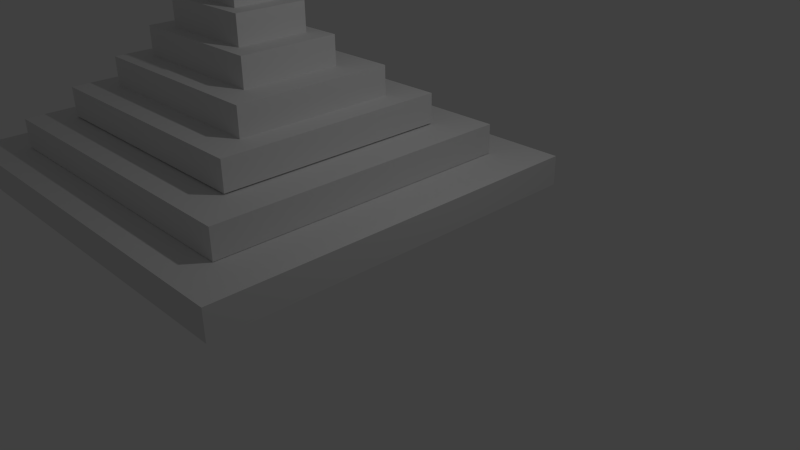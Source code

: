 # Source: tample.blend  (saved by Blender 2.76.0; exported with 4.5.12 LTS)
import bpy
from mathutils import Matrix  # noqa: F401  (used for matrix-valued properties, if any)

bpy.ops.wm.read_factory_settings(use_empty=True)
scene = bpy.context.scene
scene.name = 'Scene'

# ---- collections
col_collection_1 = bpy.data.collections.new('Collection 1'); scene.collection.children.link(col_collection_1)

# ---- materials (node trees are filled in below, after node groups)
mat_material = bpy.data.materials.new('Material')
mat_material.alpha_threshold = 0.0
mat_material.use_transparent_shadow = False
mat_material.roughness = 0.5
mat_material.line_color = (0.0, 0.0, 0.0, 1.0)

# ---- material node trees

# ---- world
world_world = bpy.data.worlds.new('World'); scene.world = world_world
world_world.color = (0.05088, 0.05088, 0.05088)
world_world.use_sun_shadow = False
world_world.sun_shadow_jitter_overblur = 0.0
world_world.cycles.sampling_method = 'MANUAL'
world_world.cycles.sample_map_resolution = 256

# ---- cameras
cam_camera = bpy.data.cameras.new('Camera')
cam_camera.clip_end = 100.0
cam_camera.lens = 35.0
cam_camera.sensor_width = 32.0
cam_camera.sensor_height = 18.0
cam_camera.ortho_scale = 7.314
cam_camera.dof.focus_distance = 0.0
cam_camera.dof.aperture_fstop = 128.0

# ---- lights
light_lamp = bpy.data.lights.new('Lamp', 'POINT')
light_lamp.transmission_factor = 0.0
light_lamp.cutoff_distance = 30.0
light_lamp.energy = 100.0
light_lamp.shadow_buffer_clip_start = 1.001
light_lamp.shadow_soft_size = 0.1
light_lamp.shadow_maximum_resolution = 0.006
light_lamp.use_absolute_resolution = True
light_lamp.cycles.use_multiple_importance_sampling = False

# ---- meshes
me_cube_013 = bpy.data.meshes.new('Cube.013')
me_cube_013.from_pydata([(3.118, 2.867, -0.2163), (3.118, -2.867, -0.2163), (-3.118, -2.867, -0.2163), (-3.118, 2.867, -0.2163), (3.118, 2.867, 0.2163), (3.118, -2.867, 0.2163), (-3.118, -2.867, 0.2163), (-3.118, 2.867, 0.2163), (3.118, 2.867, -0.2163), (3.118, -2.867, -0.2163), (-3.118, -2.867, -0.2163), (-3.118, 2.867, -0.2163), (3.118, 2.867, 0.2163), (3.118, -2.867, 0.2163), (-3.118, -2.867, 0.2163), (-3.118, 2.867, 0.2163)], [], [(0, 1, 2, 3), (4, 7, 6, 5), (8, 12, 13, 9), (9, 13, 14, 10), (10, 14, 15, 11), (12, 8, 11, 15)])
me_cube_013.materials.append(mat_material)
me_cube_013.use_remesh_preserve_volume = False
me_cube_013.use_remesh_preserve_attributes = False
me_cube_013.use_mirror_vertex_groups = False
me_cube_013.update()
me_cube_012 = bpy.data.meshes.new('Cube.012')
me_cube_012.from_pydata([(3.118, 2.867, -0.2163), (3.118, -2.867, -0.2163), (-3.118, -2.867, -0.2163), (-3.118, 2.867, -0.2163), (3.118, 2.867, 0.2163), (3.118, -2.867, 0.2163), (-3.118, -2.867, 0.2163), (-3.118, 2.867, 0.2163), (3.118, 2.867, -0.2163), (3.118, -2.867, -0.2163), (-3.118, -2.867, -0.2163), (-3.118, 2.867, -0.2163), (3.118, 2.867, 0.2163), (3.118, -2.867, 0.2163), (-3.118, -2.867, 0.2163), (-3.118, 2.867, 0.2163)], [], [(0, 1, 2, 3), (4, 7, 6, 5), (8, 12, 13, 9), (9, 13, 14, 10), (10, 14, 15, 11), (12, 8, 11, 15)])
me_cube_012.materials.append(mat_material)
me_cube_012.use_remesh_preserve_volume = False
me_cube_012.use_remesh_preserve_attributes = False
me_cube_012.use_mirror_vertex_groups = False
me_cube_012.update()
me_cube_011 = bpy.data.meshes.new('Cube.011')
me_cube_011.from_pydata([(3.118, 2.867, -0.2163), (3.118, -2.867, -0.2163), (-3.118, -2.867, -0.2163), (-3.118, 2.867, -0.2163), (3.118, 2.867, 0.2163), (3.118, -2.867, 0.2163), (-3.118, -2.867, 0.2163), (-3.118, 2.867, 0.2163), (3.118, 2.867, -0.2163), (3.118, -2.867, -0.2163), (-3.118, -2.867, -0.2163), (-3.118, 2.867, -0.2163), (3.118, 2.867, 0.2163), (3.118, -2.867, 0.2163), (-3.118, -2.867, 0.2163), (-3.118, 2.867, 0.2163)], [], [(0, 1, 2, 3), (4, 7, 6, 5), (8, 12, 13, 9), (9, 13, 14, 10), (10, 14, 15, 11), (12, 8, 11, 15)])
me_cube_011.materials.append(mat_material)
me_cube_011.use_remesh_preserve_volume = False
me_cube_011.use_remesh_preserve_attributes = False
me_cube_011.use_mirror_vertex_groups = False
me_cube_011.update()
me_cube_010 = bpy.data.meshes.new('Cube.010')
me_cube_010.from_pydata([(3.118, 2.867, -0.2163), (3.118, -2.867, -0.2163), (-3.118, -2.867, -0.2163), (-3.118, 2.867, -0.2163), (3.118, 2.867, 0.2163), (3.118, -2.867, 0.2163), (-3.118, -2.867, 0.2163), (-3.118, 2.867, 0.2163), (3.118, 2.867, -0.2163), (3.118, -2.867, -0.2163), (-3.118, -2.867, -0.2163), (-3.118, 2.867, -0.2163), (3.118, 2.867, 0.2163), (3.118, -2.867, 0.2163), (-3.118, -2.867, 0.2163), (-3.118, 2.867, 0.2163)], [], [(0, 1, 2, 3), (4, 7, 6, 5), (8, 12, 13, 9), (9, 13, 14, 10), (10, 14, 15, 11), (12, 8, 11, 15)])
me_cube_010.materials.append(mat_material)
me_cube_010.use_remesh_preserve_volume = False
me_cube_010.use_remesh_preserve_attributes = False
me_cube_010.use_mirror_vertex_groups = False
me_cube_010.update()
me_cube_009 = bpy.data.meshes.new('Cube.009')
me_cube_009.from_pydata([(3.118, 2.867, -0.2163), (3.118, -2.867, -0.2163), (-3.118, -2.867, -0.2163), (-3.118, 2.867, -0.2163), (3.118, 2.867, 0.2163), (3.118, -2.867, 0.2163), (-3.118, -2.867, 0.2163), (-3.118, 2.867, 0.2163), (3.118, 2.867, -0.2163), (3.118, -2.867, -0.2163), (-3.118, -2.867, -0.2163), (-3.118, 2.867, -0.2163), (3.118, 2.867, 0.2163), (3.118, -2.867, 0.2163), (-3.118, -2.867, 0.2163), (-3.118, 2.867, 0.2163)], [], [(0, 1, 2, 3), (4, 7, 6, 5), (8, 12, 13, 9), (9, 13, 14, 10), (10, 14, 15, 11), (12, 8, 11, 15)])
me_cube_009.materials.append(mat_material)
me_cube_009.use_remesh_preserve_volume = False
me_cube_009.use_remesh_preserve_attributes = False
me_cube_009.use_mirror_vertex_groups = False
me_cube_009.update()
me_cube_008 = bpy.data.meshes.new('Cube.008')
me_cube_008.from_pydata([(3.118, 2.867, -0.2163), (3.118, -2.867, -0.2163), (-3.118, -2.867, -0.2163), (-3.118, 2.867, -0.2163), (3.118, 2.867, 0.2163), (3.118, -2.867, 0.2163), (-3.118, -2.867, 0.2163), (-3.118, 2.867, 0.2163), (3.118, 2.867, -0.2163), (3.118, -2.867, -0.2163), (-3.118, -2.867, -0.2163), (-3.118, 2.867, -0.2163), (3.118, 2.867, 0.2163), (3.118, -2.867, 0.2163), (-3.118, -2.867, 0.2163), (-3.118, 2.867, 0.2163)], [], [(0, 1, 2, 3), (4, 7, 6, 5), (8, 12, 13, 9), (9, 13, 14, 10), (10, 14, 15, 11), (12, 8, 11, 15)])
me_cube_008.materials.append(mat_material)
me_cube_008.use_remesh_preserve_volume = False
me_cube_008.use_remesh_preserve_attributes = False
me_cube_008.use_mirror_vertex_groups = False
me_cube_008.update()
me_cube_002 = bpy.data.meshes.new('Cube.002')
me_cube_002.from_pydata([(3.118, 2.867, -0.2163), (3.118, -2.867, -0.2163), (-3.118, -2.867, -0.2163), (-3.118, 2.867, -0.2163), (3.118, 2.867, 0.2163), (3.118, -2.867, 0.2163), (-3.118, -2.867, 0.2163), (-3.118, 2.867, 0.2163), (3.118, 2.867, -0.2163), (3.118, -2.867, -0.2163), (-3.118, -2.867, -0.2163), (-3.118, 2.867, -0.2163), (3.118, 2.867, 0.2163), (3.118, -2.867, 0.2163), (-3.118, -2.867, 0.2163), (-3.118, 2.867, 0.2163)], [], [(0, 1, 2, 3), (4, 7, 6, 5), (8, 12, 13, 9), (9, 13, 14, 10), (10, 14, 15, 11), (12, 8, 11, 15)])
me_cube_002.materials.append(mat_material)
me_cube_002.use_remesh_preserve_volume = False
me_cube_002.use_remesh_preserve_attributes = False
me_cube_002.use_mirror_vertex_groups = False
me_cube_002.update()

# ---- objects
ob_cube_006 = bpy.data.objects.new('Cube.006', me_cube_013)
ob_cube_005 = bpy.data.objects.new('Cube.005', me_cube_012)
ob_cube_004 = bpy.data.objects.new('Cube.004', me_cube_011)
ob_cube_000 = bpy.data.objects.new('Cube.000', me_cube_010)
ob_cube_003 = bpy.data.objects.new('Cube.003', me_cube_009)
ob_cube_002 = bpy.data.objects.new('Cube.002', me_cube_008)
ob_cube_001 = bpy.data.objects.new('Cube.001', me_cube_002)
ob_lamp = bpy.data.objects.new('Lamp', light_lamp)
ob_camera = bpy.data.objects.new('Camera', cam_camera)

# ---- transforms, parenting, visibility, modifiers, constraints
ob_cube_006.location = (-0.9879, -0.06461, 3.101)
ob_cube_006.scale = (0.1509, 0.1218, 1.0)
ob_cube_006.lock_rotations_4d = False
ob_cube_006.empty_display_type = 'ARROWS'
ob_cube_006.lineart.crease_threshold = 0.0
ob_cube_005.location = (-1.014, -0.04328, 2.677)
ob_cube_005.scale = (0.2455, 0.1866, 1.0)
ob_cube_005.lock_rotations_4d = False
ob_cube_005.empty_display_type = 'ARROWS'
ob_cube_005.lineart.crease_threshold = 0.0
ob_cube_004.location = (-1.017, -0.04333, 2.251)
ob_cube_004.scale = (0.3573, 0.2579, 1.0)
ob_cube_004.lock_rotations_4d = False
ob_cube_004.empty_display_type = 'ARROWS'
ob_cube_004.lineart.crease_threshold = 0.0
ob_cube_000.location = (-0.9768, 0.0, 1.823)
ob_cube_000.scale = (0.4845, 0.4132, 1.0)
ob_cube_000.lock_rotations_4d = False
ob_cube_000.empty_display_type = 'ARROWS'
ob_cube_000.lineart.crease_threshold = 0.0
ob_cube_003.location = (-1.003, 0.0, 1.399)
ob_cube_003.scale = (0.6126, 0.5923, 1.0)
ob_cube_003.lock_rotations_4d = False
ob_cube_003.empty_display_type = 'ARROWS'
ob_cube_003.lineart.crease_threshold = 0.0
ob_cube_002.location = (-0.9513, 0.0, 0.9467)
ob_cube_002.scale = (0.7804, 0.7927, 1.0)
ob_cube_002.lock_rotations_4d = False
ob_cube_002.empty_display_type = 'ARROWS'
ob_cube_002.lineart.crease_threshold = 0.0
ob_cube_001.location = (-0.9138, 0.0, 0.5078)
ob_cube_001.lock_rotations_4d = False
ob_cube_001.empty_display_type = 'ARROWS'
ob_cube_001.lineart.crease_threshold = 0.0
ob_lamp.location = (3.909, 1.005, 5.904)
ob_lamp.rotation_euler = (0.6503, 0.05522, 1.866)
ob_lamp.lock_rotations_4d = False
ob_lamp.empty_display_type = 'ARROWS'
ob_lamp.color = (0.0, 0.0, 0.0, 0.0)
ob_lamp.lineart.crease_threshold = 0.0
ob_camera.location = (9.038, -6.508, 5.344)
ob_camera.rotation_euler = (1.109, 0.01082, 0.8149)
ob_camera.lock_rotations_4d = False
ob_camera.empty_display_type = 'ARROWS'
ob_camera.color = (0.0, 0.0, 0.0, 0.0)
ob_camera.display_type = 'WIRE'
ob_camera.lineart.crease_threshold = 0.0

# ---- collection membership
col_collection_1.objects.link(ob_cube_006)
col_collection_1.objects.link(ob_cube_005)
col_collection_1.objects.link(ob_cube_004)
col_collection_1.objects.link(ob_cube_000)
col_collection_1.objects.link(ob_cube_003)
col_collection_1.objects.link(ob_cube_002)
col_collection_1.objects.link(ob_cube_001)
col_collection_1.objects.link(ob_lamp)
col_collection_1.objects.link(ob_camera)

# ---- scene / render settings (as saved in the file)
scene.camera = ob_camera
scene.frame_start = 1; scene.frame_end = 250; scene.frame_set(1)
scene.render.engine = 'BLENDER_EEVEE_NEXT'
scene.render.resolution_percentage = 50
scene.render.dither_intensity = 0.0
scene.cycles.use_denoising = False
scene.cycles.samples = 10
scene.cycles.sampling_pattern = 'TABULATED_SOBOL'
scene.cycles.light_sampling_threshold = 0.0
scene.cycles.use_adaptive_sampling = False
scene.cycles.use_light_tree = False
scene.cycles.blur_glossy = 0.0
scene.cycles.pixel_filter_type = 'GAUSSIAN'
scene.cycles.sample_clamp_indirect = 0.0
scene.view_settings.view_transform = 'Standard'
bpy.context.view_layer.update()
